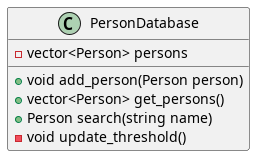

The diagram above was rendered by PlantUML. Its source (embedded in the PNG):
@startuml
class PersonDatabase {
  - vector<Person> persons
  + void add_person(Person person)
  + vector<Person> get_persons()
  + Person search(string name)
  - void update_threshold()
}
@enduml